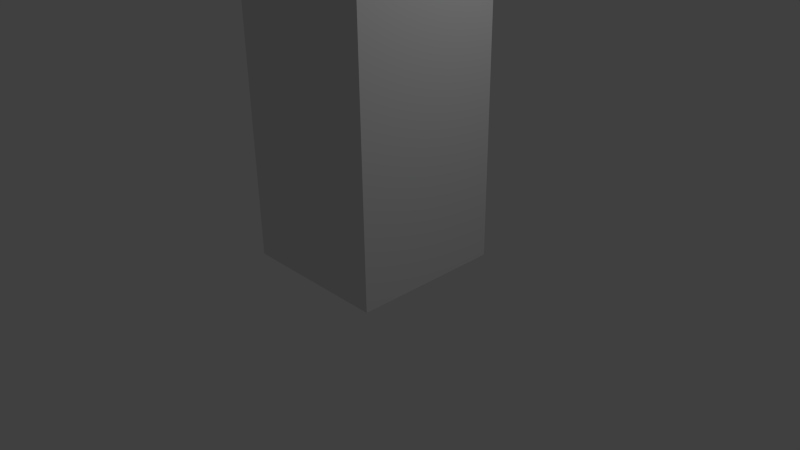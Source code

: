 # Source: TestChar_01.blend  (saved by Blender 2.73.0; exported with 4.5.12 LTS)
import bpy
from mathutils import Matrix  # noqa: F401  (used for matrix-valued properties, if any)

bpy.ops.wm.read_factory_settings(use_empty=True)
scene = bpy.context.scene
scene.name = 'Scene'

# ---- collections
col_collection_1 = bpy.data.collections.new('Collection 1'); scene.collection.children.link(col_collection_1)

# ---- materials (node trees are filled in below, after node groups)
mat_material = bpy.data.materials.new('Material')
mat_material.alpha_threshold = 0.0
mat_material.use_transparent_shadow = False
mat_material.roughness = 0.5
mat_material.line_color = (0.0, 0.0, 0.0, 1.0)

# ---- material node trees

# ---- world
world_world = bpy.data.worlds.new('World'); scene.world = world_world
world_world.color = (0.05088, 0.05088, 0.05088)
world_world.use_sun_shadow = False
world_world.sun_shadow_jitter_overblur = 0.0
world_world.cycles.sampling_method = 'MANUAL'
world_world.cycles.sample_map_resolution = 256

# ---- cameras
cam_camera = bpy.data.cameras.new('Camera')
cam_camera.clip_end = 100.0
cam_camera.lens = 35.0
cam_camera.sensor_width = 32.0
cam_camera.sensor_height = 18.0
cam_camera.ortho_scale = 7.314
cam_camera.dof.focus_distance = 0.0
cam_camera.dof.aperture_fstop = 128.0

# ---- lights
light_lamp = bpy.data.lights.new('Lamp', 'POINT')
light_lamp.transmission_factor = 0.0
light_lamp.cutoff_distance = 30.0
light_lamp.energy = 100.0
light_lamp.shadow_buffer_clip_start = 1.001
light_lamp.shadow_soft_size = 0.1
light_lamp.shadow_maximum_resolution = 0.006
light_lamp.use_absolute_resolution = True
light_lamp.cycles.use_multiple_importance_sampling = False

# ---- meshes
me_testchar_01_mesh = bpy.data.meshes.new('TestChar_01_Mesh')
me_testchar_01_mesh.from_pydata([(1.0, 1.0, 0.0), (1.0, -1.0, 0.0), (-1.0, -1.0, 0.0), (-1.0, 1.0, 0.0), (1.0, 1.0, 6.0), (1.0, -1.0, 6.0), (-1.0, -1.0, 6.0), (-1.0, 1.0, 6.0), (1.0, 1.0, 1.0), (1.0, 1.0, 3.0), (1.0, 1.0, 5.0), (1.0, -1.0, 1.0), (1.0, -1.0, 3.0), (1.0, -1.0, 5.0), (-1.0, -1.0, 1.0), (-1.0, -1.0, 3.0), (-1.0, -1.0, 5.0), (-1.0, 1.0, 1.0), (-1.0, 1.0, 3.0), (-1.0, 1.0, 5.0)], [], [(0, 1, 2, 3), (4, 7, 6, 5), (10, 4, 5, 13), (13, 5, 6, 16), (16, 6, 7, 19), (8, 0, 3, 17), (4, 10, 19, 7), (10, 9, 18, 19), (9, 8, 17, 18), (2, 14, 17, 3), (14, 15, 18, 17), (15, 16, 19, 18), (1, 11, 14, 2), (11, 12, 15, 14), (12, 13, 16, 15), (0, 8, 11, 1), (8, 9, 12, 11), (9, 10, 13, 12)])
me_testchar_01_mesh.materials.append(mat_material)
me_testchar_01_mesh.use_remesh_preserve_volume = False
me_testchar_01_mesh.use_remesh_preserve_attributes = False
me_testchar_01_mesh.use_mirror_vertex_groups = False
me_testchar_01_mesh.update()
arm_testchar_01_armature = bpy.data.armatures.new('TestChar_01_Armature')  # bones are not reproduced

# ---- objects
ob_testchar_01_armature_obj = bpy.data.objects.new('TestChar_01_Armature_Obj', arm_testchar_01_armature)
ob_testchar_01 = bpy.data.objects.new('TestChar_01', me_testchar_01_mesh)
ob_lamp = bpy.data.objects.new('Lamp', light_lamp)
ob_camera = bpy.data.objects.new('Camera', cam_camera)

# ---- transforms, parenting, visibility, modifiers, constraints
ob_testchar_01_armature_obj.location = (0.0, 0.0, 0.0)
ob_testchar_01_armature_obj.lineart.crease_threshold = 0.0
ob_testchar_01.parent = ob_testchar_01_armature_obj
ob_testchar_01.location = (0.0, 0.0, 0.0)
ob_testchar_01.lock_rotations_4d = False
ob_testchar_01.empty_display_type = 'ARROWS'
ob_testchar_01.show_wire = True
ob_testchar_01.show_all_edges = True
ob_testchar_01.lineart.crease_threshold = 0.0
_vg = ob_testchar_01.vertex_groups.new(name='Bone')
for _i, _w in zip([0, 1, 2, 3, 8, 9, 11, 12, 14, 15, 17, 18], [0.8045, 0.818, 0.8045, 0.818, 0.5093, 0.006776, 0.5108, 0.006912, 0.5093, 0.006776, 0.5108, 0.006912]): _vg.add([_i], _w, 'REPLACE')
_vg = ob_testchar_01.vertex_groups.new(name='Bone.001')
for _i, _w in zip([0, 1, 2, 3, 8, 9, 10, 11, 12, 13, 14, 15, 16, 17, 18, 19], [0.1815, 0.169, 0.1815, 0.169, 0.4555, 0.4716, 0.01633, 0.4541, 0.4715, 0.01612, 0.4555, 0.4716, 0.01633, 0.4541, 0.4715, 0.01612]): _vg.add([_i], _w, 'REPLACE')
_vg = ob_testchar_01.vertex_groups.new(name='Bone.002')
for _i, _w in zip([4, 5, 6, 7, 8, 9, 10, 11, 12, 13, 14, 15, 16, 17, 18, 19], [0.1815, 0.169, 0.1815, 0.169, 0.01633, 0.4716, 0.4555, 0.01612, 0.4715, 0.4541, 0.01633, 0.4716, 0.4555, 0.01612, 0.4715, 0.4541]): _vg.add([_i], _w, 'REPLACE')
_vg = ob_testchar_01.vertex_groups.new(name='Bone.003')
for _i, _w in zip([4, 5, 6, 7, 9, 10, 12, 13, 15, 16, 18, 19], [0.8045, 0.818, 0.8045, 0.818, 0.006776, 0.5093, 0.006912, 0.5108, 0.006776, 0.5093, 0.006912, 0.5108]): _vg.add([_i], _w, 'REPLACE')
_m = ob_testchar_01.modifiers.new('Armature', 'ARMATURE')
_m.object = ob_testchar_01_armature_obj
ob_lamp.location = (4.076, 1.005, 5.904)
ob_lamp.rotation_euler = (0.6503, 0.05522, 1.866)
ob_lamp.lock_rotations_4d = False
ob_lamp.empty_display_type = 'ARROWS'
ob_lamp.color = (0.0, 0.0, 0.0, 0.0)
ob_lamp.lineart.crease_threshold = 0.0
ob_camera.location = (7.481, -6.508, 5.344)
ob_camera.rotation_euler = (1.109, 0.01082, 0.8149)
ob_camera.lock_rotations_4d = False
ob_camera.empty_display_type = 'ARROWS'
ob_camera.color = (0.0, 0.0, 0.0, 0.0)
ob_camera.display_type = 'WIRE'
ob_camera.lineart.crease_threshold = 0.0

# ---- collection membership
col_collection_1.objects.link(ob_testchar_01_armature_obj)
col_collection_1.objects.link(ob_testchar_01)
col_collection_1.objects.link(ob_lamp)
col_collection_1.objects.link(ob_camera)

# ---- scene / render settings (as saved in the file)
scene.camera = ob_camera
scene.frame_start = 1; scene.frame_end = 100; scene.frame_set(1)
scene.render.engine = 'BLENDER_EEVEE_NEXT'
scene.render.resolution_percentage = 50
scene.render.fps = 60
scene.render.dither_intensity = 0.0
scene.cycles.use_denoising = False
scene.cycles.samples = 10
scene.cycles.sampling_pattern = 'TABULATED_SOBOL'
scene.cycles.light_sampling_threshold = 0.0
scene.cycles.use_adaptive_sampling = False
scene.cycles.use_light_tree = False
scene.cycles.blur_glossy = 0.0
scene.cycles.pixel_filter_type = 'GAUSSIAN'
scene.cycles.sample_clamp_indirect = 0.0
scene.view_settings.view_transform = 'Standard'
bpy.context.view_layer.update()
